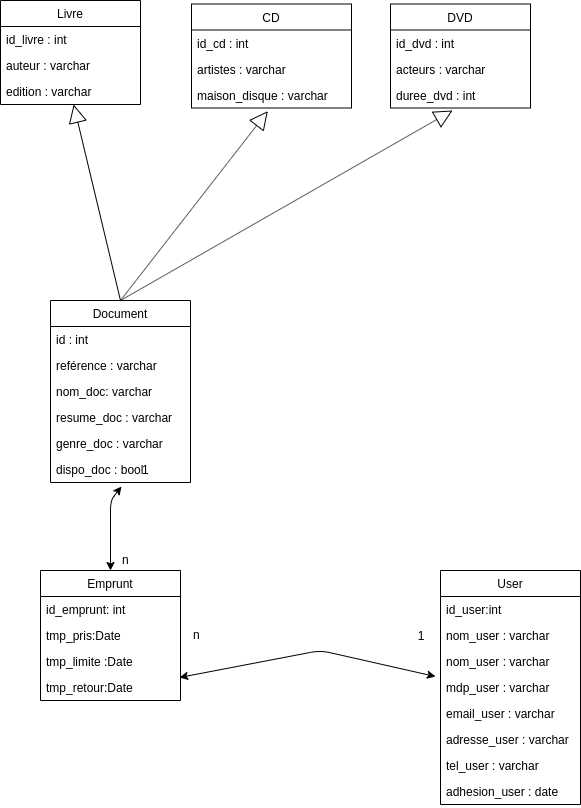

The diagram above was exported from draw.io. Its source (the exported page's mxGraphModel, read from the mxfile embedded in the PNG):
<mxGraphModel dx="1027" dy="1249" grid="1" gridSize="10" guides="1" tooltips="1" connect="1" arrows="1" fold="1" page="1" pageScale="1" pageWidth="1100" pageHeight="850" background="#ffffff" math="0" shadow="0">
  <root>
    <mxCell id="0" />
    <mxCell id="1" parent="0" />
    <mxCell id="G89tEMMcTKBNwqU3YHmP-1" value="Livre" style="swimlane;fontStyle=0;childLayout=stackLayout;horizontal=1;startSize=26;fillColor=none;horizontalStack=0;resizeParent=1;resizeParentMax=0;resizeLast=0;collapsible=1;marginBottom=0;" parent="1" vertex="1">
      <mxGeometry x="80" y="-210" width="140" height="104" as="geometry" />
    </mxCell>
    <mxCell id="G89tEMMcTKBNwqU3YHmP-2" value="id_livre : int" style="text;strokeColor=none;fillColor=none;align=left;verticalAlign=top;spacingLeft=4;spacingRight=4;overflow=hidden;rotatable=0;points=[[0,0.5],[1,0.5]];portConstraint=eastwest;" parent="G89tEMMcTKBNwqU3YHmP-1" vertex="1">
      <mxGeometry y="26" width="140" height="26" as="geometry" />
    </mxCell>
    <mxCell id="G89tEMMcTKBNwqU3YHmP-38" value="auteur : varchar" style="text;strokeColor=none;fillColor=none;align=left;verticalAlign=top;spacingLeft=4;spacingRight=4;overflow=hidden;rotatable=0;points=[[0,0.5],[1,0.5]];portConstraint=eastwest;" parent="G89tEMMcTKBNwqU3YHmP-1" vertex="1">
      <mxGeometry y="52" width="140" height="26" as="geometry" />
    </mxCell>
    <mxCell id="G89tEMMcTKBNwqU3YHmP-39" value="edition : varchar" style="text;strokeColor=none;fillColor=none;align=left;verticalAlign=top;spacingLeft=4;spacingRight=4;overflow=hidden;rotatable=0;points=[[0,0.5],[1,0.5]];portConstraint=eastwest;" parent="G89tEMMcTKBNwqU3YHmP-1" vertex="1">
      <mxGeometry y="78" width="140" height="26" as="geometry" />
    </mxCell>
    <mxCell id="G89tEMMcTKBNwqU3YHmP-17" value="Emprunt" style="swimlane;fontStyle=0;childLayout=stackLayout;horizontal=1;startSize=26;fillColor=none;horizontalStack=0;resizeParent=1;resizeParentMax=0;resizeLast=0;collapsible=1;marginBottom=0;" parent="1" vertex="1">
      <mxGeometry x="120" y="360" width="140" height="130" as="geometry" />
    </mxCell>
    <mxCell id="G89tEMMcTKBNwqU3YHmP-18" value="id_emprunt: int " style="text;strokeColor=none;fillColor=none;align=left;verticalAlign=top;spacingLeft=4;spacingRight=4;overflow=hidden;rotatable=0;points=[[0,0.5],[1,0.5]];portConstraint=eastwest;" parent="G89tEMMcTKBNwqU3YHmP-17" vertex="1">
      <mxGeometry y="26" width="140" height="26" as="geometry" />
    </mxCell>
    <mxCell id="G89tEMMcTKBNwqU3YHmP-20" value="tmp_pris:Date" style="text;strokeColor=none;fillColor=none;align=left;verticalAlign=top;spacingLeft=4;spacingRight=4;overflow=hidden;rotatable=0;points=[[0,0.5],[1,0.5]];portConstraint=eastwest;" parent="G89tEMMcTKBNwqU3YHmP-17" vertex="1">
      <mxGeometry y="52" width="140" height="26" as="geometry" />
    </mxCell>
    <mxCell id="PSjb_dJZtj5rOmzlA1qD-1" value="tmp_limite :Date" style="text;strokeColor=none;fillColor=none;align=left;verticalAlign=top;spacingLeft=4;spacingRight=4;overflow=hidden;rotatable=0;points=[[0,0.5],[1,0.5]];portConstraint=eastwest;" parent="G89tEMMcTKBNwqU3YHmP-17" vertex="1">
      <mxGeometry y="78" width="140" height="26" as="geometry" />
    </mxCell>
    <mxCell id="G89tEMMcTKBNwqU3YHmP-21" value="tmp_retour:Date" style="text;strokeColor=none;fillColor=none;align=left;verticalAlign=top;spacingLeft=4;spacingRight=4;overflow=hidden;rotatable=0;points=[[0,0.5],[1,0.5]];portConstraint=eastwest;" parent="G89tEMMcTKBNwqU3YHmP-17" vertex="1">
      <mxGeometry y="104" width="140" height="26" as="geometry" />
    </mxCell>
    <mxCell id="G89tEMMcTKBNwqU3YHmP-23" value="" style="endArrow=classic;startArrow=classic;html=1;entryX=0.507;entryY=1.156;entryDx=0;entryDy=0;exitX=0.5;exitY=0;exitDx=0;exitDy=0;entryPerimeter=0;" parent="1" source="G89tEMMcTKBNwqU3YHmP-17" target="G89tEMMcTKBNwqU3YHmP-32" edge="1">
      <mxGeometry width="50" height="50" relative="1" as="geometry">
        <mxPoint x="120" y="560" as="sourcePoint" />
        <mxPoint x="170" y="510" as="targetPoint" />
        <Array as="points">
          <mxPoint x="190" y="290" />
        </Array>
      </mxGeometry>
    </mxCell>
    <mxCell id="G89tEMMcTKBNwqU3YHmP-24" value="n" style="text;html=1;resizable=0;points=[];autosize=1;align=left;verticalAlign=top;spacingTop=-4;" parent="1" vertex="1">
      <mxGeometry x="200" y="340" width="20" height="20" as="geometry" />
    </mxCell>
    <mxCell id="G89tEMMcTKBNwqU3YHmP-25" value="1" style="text;html=1;resizable=0;points=[];autosize=1;align=left;verticalAlign=top;spacingTop=-4;" parent="1" vertex="1">
      <mxGeometry x="220" y="250" width="20" height="20" as="geometry" />
    </mxCell>
    <mxCell id="G89tEMMcTKBNwqU3YHmP-26" value="User" style="swimlane;fontStyle=0;childLayout=stackLayout;horizontal=1;startSize=26;fillColor=none;horizontalStack=0;resizeParent=1;resizeParentMax=0;resizeLast=0;collapsible=1;marginBottom=0;" parent="1" vertex="1">
      <mxGeometry x="520" y="360" width="140" height="234" as="geometry" />
    </mxCell>
    <mxCell id="G89tEMMcTKBNwqU3YHmP-27" value="id_user:int" style="text;strokeColor=none;fillColor=none;align=left;verticalAlign=top;spacingLeft=4;spacingRight=4;overflow=hidden;rotatable=0;points=[[0,0.5],[1,0.5]];portConstraint=eastwest;" parent="G89tEMMcTKBNwqU3YHmP-26" vertex="1">
      <mxGeometry y="26" width="140" height="26" as="geometry" />
    </mxCell>
    <mxCell id="G89tEMMcTKBNwqU3YHmP-28" value="nom_user : varchar" style="text;strokeColor=none;fillColor=none;align=left;verticalAlign=top;spacingLeft=4;spacingRight=4;overflow=hidden;rotatable=0;points=[[0,0.5],[1,0.5]];portConstraint=eastwest;" parent="G89tEMMcTKBNwqU3YHmP-26" vertex="1">
      <mxGeometry y="52" width="140" height="26" as="geometry" />
    </mxCell>
    <mxCell id="T4eAqdchStFZNHVfcdzz-3" value="nom_user : varchar" style="text;strokeColor=none;fillColor=none;align=left;verticalAlign=top;spacingLeft=4;spacingRight=4;overflow=hidden;rotatable=0;points=[[0,0.5],[1,0.5]];portConstraint=eastwest;" parent="G89tEMMcTKBNwqU3YHmP-26" vertex="1">
      <mxGeometry y="78" width="140" height="26" as="geometry" />
    </mxCell>
    <mxCell id="G89tEMMcTKBNwqU3YHmP-30" value="mdp_user : varchar" style="text;strokeColor=none;fillColor=none;align=left;verticalAlign=top;spacingLeft=4;spacingRight=4;overflow=hidden;rotatable=0;points=[[0,0.5],[1,0.5]];portConstraint=eastwest;" parent="G89tEMMcTKBNwqU3YHmP-26" vertex="1">
      <mxGeometry y="104" width="140" height="26" as="geometry" />
    </mxCell>
    <mxCell id="G89tEMMcTKBNwqU3YHmP-29" value="email_user : varchar" style="text;strokeColor=none;fillColor=none;align=left;verticalAlign=top;spacingLeft=4;spacingRight=4;overflow=hidden;rotatable=0;points=[[0,0.5],[1,0.5]];portConstraint=eastwest;" parent="G89tEMMcTKBNwqU3YHmP-26" vertex="1">
      <mxGeometry y="130" width="140" height="26" as="geometry" />
    </mxCell>
    <mxCell id="G89tEMMcTKBNwqU3YHmP-31" value="adresse_user : varchar&#10;" style="text;strokeColor=none;fillColor=none;align=left;verticalAlign=top;spacingLeft=4;spacingRight=4;overflow=hidden;rotatable=0;points=[[0,0.5],[1,0.5]];portConstraint=eastwest;" parent="G89tEMMcTKBNwqU3YHmP-26" vertex="1">
      <mxGeometry y="156" width="140" height="26" as="geometry" />
    </mxCell>
    <mxCell id="cHbQXoZqY0MPixBwDHhj-1" value="tel_user : varchar&#10;" style="text;strokeColor=none;fillColor=none;align=left;verticalAlign=top;spacingLeft=4;spacingRight=4;overflow=hidden;rotatable=0;points=[[0,0.5],[1,0.5]];portConstraint=eastwest;" parent="G89tEMMcTKBNwqU3YHmP-26" vertex="1">
      <mxGeometry y="182" width="140" height="26" as="geometry" />
    </mxCell>
    <mxCell id="cHbQXoZqY0MPixBwDHhj-2" value="adhesion_user : date" style="text;strokeColor=none;fillColor=none;align=left;verticalAlign=top;spacingLeft=4;spacingRight=4;overflow=hidden;rotatable=0;points=[[0,0.5],[1,0.5]];portConstraint=eastwest;" parent="G89tEMMcTKBNwqU3YHmP-26" vertex="1">
      <mxGeometry y="208" width="140" height="26" as="geometry" />
    </mxCell>
    <mxCell id="G89tEMMcTKBNwqU3YHmP-33" value="" style="endArrow=classic;startArrow=classic;html=1;entryX=0.993;entryY=0.115;entryDx=0;entryDy=0;entryPerimeter=0;exitX=-0.036;exitY=0.077;exitDx=0;exitDy=0;exitPerimeter=0;" parent="1" source="G89tEMMcTKBNwqU3YHmP-30" target="G89tEMMcTKBNwqU3YHmP-21" edge="1">
      <mxGeometry width="50" height="50" relative="1" as="geometry">
        <mxPoint x="120" y="590" as="sourcePoint" />
        <mxPoint x="170" y="540" as="targetPoint" />
        <Array as="points">
          <mxPoint x="400" y="440" />
        </Array>
      </mxGeometry>
    </mxCell>
    <mxCell id="G89tEMMcTKBNwqU3YHmP-34" value="n" style="text;html=1;resizable=0;points=[];autosize=1;align=left;verticalAlign=top;spacingTop=-4;" parent="1" vertex="1">
      <mxGeometry x="271" y="415" width="20" height="20" as="geometry" />
    </mxCell>
    <mxCell id="G89tEMMcTKBNwqU3YHmP-41" value="CD" style="swimlane;fontStyle=0;childLayout=stackLayout;horizontal=1;startSize=26;fillColor=none;horizontalStack=0;resizeParent=1;resizeParentMax=0;resizeLast=0;collapsible=1;marginBottom=0;" parent="1" vertex="1">
      <mxGeometry x="271" y="-206.5" width="160" height="104" as="geometry" />
    </mxCell>
    <mxCell id="G89tEMMcTKBNwqU3YHmP-42" value="id_cd : int " style="text;strokeColor=none;fillColor=none;align=left;verticalAlign=top;spacingLeft=4;spacingRight=4;overflow=hidden;rotatable=0;points=[[0,0.5],[1,0.5]];portConstraint=eastwest;" parent="G89tEMMcTKBNwqU3YHmP-41" vertex="1">
      <mxGeometry y="26" width="160" height="26" as="geometry" />
    </mxCell>
    <mxCell id="G89tEMMcTKBNwqU3YHmP-46" value="artistes : varchar" style="text;strokeColor=none;fillColor=none;align=left;verticalAlign=top;spacingLeft=4;spacingRight=4;overflow=hidden;rotatable=0;points=[[0,0.5],[1,0.5]];portConstraint=eastwest;" parent="G89tEMMcTKBNwqU3YHmP-41" vertex="1">
      <mxGeometry y="52" width="160" height="26" as="geometry" />
    </mxCell>
    <mxCell id="G89tEMMcTKBNwqU3YHmP-45" value="maison_disque : varchar&#10;" style="text;strokeColor=none;fillColor=none;align=left;verticalAlign=top;spacingLeft=4;spacingRight=4;overflow=hidden;rotatable=0;points=[[0,0.5],[1,0.5]];portConstraint=eastwest;" parent="G89tEMMcTKBNwqU3YHmP-41" vertex="1">
      <mxGeometry y="78" width="160" height="26" as="geometry" />
    </mxCell>
    <mxCell id="G89tEMMcTKBNwqU3YHmP-49" value="DVD" style="swimlane;fontStyle=0;childLayout=stackLayout;horizontal=1;startSize=26;fillColor=none;horizontalStack=0;resizeParent=1;resizeParentMax=0;resizeLast=0;collapsible=1;marginBottom=0;" parent="1" vertex="1">
      <mxGeometry x="470" y="-206.5" width="140" height="104" as="geometry" />
    </mxCell>
    <mxCell id="G89tEMMcTKBNwqU3YHmP-50" value="id_dvd : int" style="text;strokeColor=none;fillColor=none;align=left;verticalAlign=top;spacingLeft=4;spacingRight=4;overflow=hidden;rotatable=0;points=[[0,0.5],[1,0.5]];portConstraint=eastwest;" parent="G89tEMMcTKBNwqU3YHmP-49" vertex="1">
      <mxGeometry y="26" width="140" height="26" as="geometry" />
    </mxCell>
    <mxCell id="cHbQXoZqY0MPixBwDHhj-12" value="acteurs : varchar" style="text;strokeColor=none;fillColor=none;align=left;verticalAlign=top;spacingLeft=4;spacingRight=4;overflow=hidden;rotatable=0;points=[[0,0.5],[1,0.5]];portConstraint=eastwest;" parent="G89tEMMcTKBNwqU3YHmP-49" vertex="1">
      <mxGeometry y="52" width="140" height="26" as="geometry" />
    </mxCell>
    <mxCell id="G89tEMMcTKBNwqU3YHmP-53" value="duree_dvd : int" style="text;strokeColor=none;fillColor=none;align=left;verticalAlign=top;spacingLeft=4;spacingRight=4;overflow=hidden;rotatable=0;points=[[0,0.5],[1,0.5]];portConstraint=eastwest;" parent="G89tEMMcTKBNwqU3YHmP-49" vertex="1">
      <mxGeometry y="78" width="140" height="26" as="geometry" />
    </mxCell>
    <mxCell id="cHbQXoZqY0MPixBwDHhj-3" value="Document" style="swimlane;fontStyle=0;childLayout=stackLayout;horizontal=1;startSize=26;fillColor=none;horizontalStack=0;resizeParent=1;resizeParentMax=0;resizeLast=0;collapsible=1;marginBottom=0;" parent="1" vertex="1">
      <mxGeometry x="130" y="90" width="140" height="182" as="geometry" />
    </mxCell>
    <mxCell id="cHbQXoZqY0MPixBwDHhj-4" value="id : int" style="text;strokeColor=none;fillColor=none;align=left;verticalAlign=top;spacingLeft=4;spacingRight=4;overflow=hidden;rotatable=0;points=[[0,0.5],[1,0.5]];portConstraint=eastwest;" parent="cHbQXoZqY0MPixBwDHhj-3" vertex="1">
      <mxGeometry y="26" width="140" height="26" as="geometry" />
    </mxCell>
    <mxCell id="16G488o6KxInYuSNt999-1" value="reférence : varchar" style="text;strokeColor=none;fillColor=none;align=left;verticalAlign=top;spacingLeft=4;spacingRight=4;overflow=hidden;rotatable=0;points=[[0,0.5],[1,0.5]];portConstraint=eastwest;" vertex="1" parent="cHbQXoZqY0MPixBwDHhj-3">
      <mxGeometry y="52" width="140" height="26" as="geometry" />
    </mxCell>
    <mxCell id="G89tEMMcTKBNwqU3YHmP-51" value="nom_doc: varchar" style="text;strokeColor=none;fillColor=none;align=left;verticalAlign=top;spacingLeft=4;spacingRight=4;overflow=hidden;rotatable=0;points=[[0,0.5],[1,0.5]];portConstraint=eastwest;" parent="cHbQXoZqY0MPixBwDHhj-3" vertex="1">
      <mxGeometry y="78" width="140" height="26" as="geometry" />
    </mxCell>
    <mxCell id="G89tEMMcTKBNwqU3YHmP-5" value="resume_doc : varchar" style="text;strokeColor=none;fillColor=none;align=left;verticalAlign=top;spacingLeft=4;spacingRight=4;overflow=hidden;rotatable=0;points=[[0,0.5],[1,0.5]];portConstraint=eastwest;" parent="cHbQXoZqY0MPixBwDHhj-3" vertex="1">
      <mxGeometry y="104" width="140" height="26" as="geometry" />
    </mxCell>
    <mxCell id="G89tEMMcTKBNwqU3YHmP-4" value="genre_doc : varchar" style="text;strokeColor=none;fillColor=none;align=left;verticalAlign=top;spacingLeft=4;spacingRight=4;overflow=hidden;rotatable=0;points=[[0,0.5],[1,0.5]];portConstraint=eastwest;" parent="cHbQXoZqY0MPixBwDHhj-3" vertex="1">
      <mxGeometry y="130" width="140" height="26" as="geometry" />
    </mxCell>
    <mxCell id="G89tEMMcTKBNwqU3YHmP-32" value="dispo_doc : bool" style="text;strokeColor=none;fillColor=none;align=left;verticalAlign=top;spacingLeft=4;spacingRight=4;overflow=hidden;rotatable=0;points=[[0,0.5],[1,0.5]];portConstraint=eastwest;" parent="cHbQXoZqY0MPixBwDHhj-3" vertex="1">
      <mxGeometry y="156" width="140" height="26" as="geometry" />
    </mxCell>
    <mxCell id="cHbQXoZqY0MPixBwDHhj-10" value="" style="endArrow=block;endSize=16;endFill=0;html=1;exitX=0.5;exitY=0;exitDx=0;exitDy=0;entryX=0.477;entryY=1.121;entryDx=0;entryDy=0;entryPerimeter=0;" parent="1" source="cHbQXoZqY0MPixBwDHhj-3" target="G89tEMMcTKBNwqU3YHmP-45" edge="1">
      <mxGeometry width="160" relative="1" as="geometry">
        <mxPoint x="210" y="150" as="sourcePoint" />
        <mxPoint x="334" y="-70" as="targetPoint" />
      </mxGeometry>
    </mxCell>
    <mxCell id="cHbQXoZqY0MPixBwDHhj-11" value="" style="endArrow=block;endSize=16;endFill=0;html=1;exitX=0.5;exitY=0;exitDx=0;exitDy=0;" parent="1" source="cHbQXoZqY0MPixBwDHhj-3" edge="1">
      <mxGeometry width="160" relative="1" as="geometry">
        <mxPoint x="210" y="150" as="sourcePoint" />
        <mxPoint x="532" y="-100" as="targetPoint" />
      </mxGeometry>
    </mxCell>
    <mxCell id="cHbQXoZqY0MPixBwDHhj-9" value="" style="endArrow=block;endSize=16;endFill=0;html=1;exitX=0.5;exitY=0;exitDx=0;exitDy=0;" parent="1" source="cHbQXoZqY0MPixBwDHhj-3" target="G89tEMMcTKBNwqU3YHmP-39" edge="1">
      <mxGeometry width="160" relative="1" as="geometry">
        <mxPoint x="70" y="170" as="sourcePoint" />
        <mxPoint x="160" y="120" as="targetPoint" />
      </mxGeometry>
    </mxCell>
    <mxCell id="f46pgPdpDccv2WLuVE16-2" value="&lt;div&gt;1&lt;/div&gt;" style="text;html=1;strokeColor=none;fillColor=none;align=center;verticalAlign=middle;whiteSpace=wrap;rounded=0;" parent="1" vertex="1">
      <mxGeometry x="480" y="415" width="40" height="20" as="geometry" />
    </mxCell>
  </root>
</mxGraphModel>